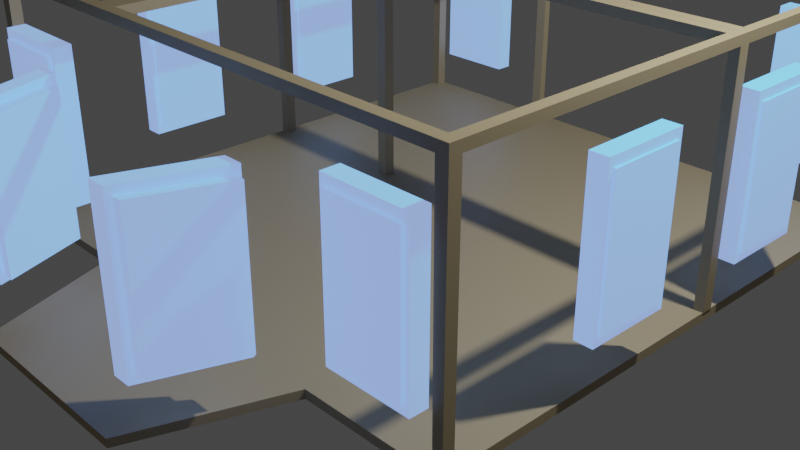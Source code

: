 # Source: HGBRC_homeSkeleton.blend  (saved by Blender 2.82.7; exported with 4.5.12 LTS)
import bpy
from mathutils import Matrix  # noqa: F401  (used for matrix-valued properties, if any)

bpy.ops.wm.read_factory_settings(use_empty=True)
scene = bpy.context.scene
scene.name = 'Scene'

# ---- collections
col_collection = bpy.data.collections.new('Collection'); scene.collection.children.link(col_collection)
col_roofopen = bpy.data.collections.new('RoofOpen'); col_collection.children.link(col_roofopen)
col_step3 = bpy.data.collections.new('Step3'); scene.collection.children.link(col_step3)

# ---- materials (node trees are filled in below, after node groups)
mat_window = bpy.data.materials.new('window')
mat_window.alpha_threshold = 0.0
mat_window.use_transparent_shadow = False
mat_window.diffuse_color = (0.2686, 0.5238, 0.8, 1.0)
mat_window.roughness = 0.0
mat_window.specular_intensity = 1.0
mat_window.line_color = (0.0, 0.0, 0.0, 1.0)
mat_walls = bpy.data.materials.new('Walls')
mat_walls.use_transparent_shadow = False

# ---- material node trees
mat_window.use_nodes = True; mat_window.node_tree.nodes.clear()
_N = mat_window.node_tree.nodes; _L = mat_window.node_tree.links
n0 = _N.new('ShaderNodeOutputMaterial'); n0.name = 'Material Output'; n0.location = (300, 300)
n1 = _N.new('ShaderNodeBsdfPrincipled'); n1.name = 'Principled BSDF'; n1.location = (10, 300)
n1.distribution = 'GGX'
n1.subsurface_method = 'BURLEY'
n1.inputs[0].default_value = (0.0, 0.4903, 0.7874, 1.0)
n1.inputs[2].default_value = 0.0
n1.inputs[3].default_value = 1.45
n1.inputs[13].default_value = 0.0
n1.inputs[27].default_value = (0.2908, 0.4101, 1.0, 1.0)
n1.inputs[28].default_value = 1.0
_L.new(n1.outputs[0], n0.inputs[0])
n0.is_active_output = True
mat_walls.use_nodes = True; mat_walls.node_tree.nodes.clear()
_N = mat_walls.node_tree.nodes; _L = mat_walls.node_tree.links
n0 = _N.new('ShaderNodeOutputMaterial'); n0.name = 'Material Output'; n0.location = (300, 300)
n1 = _N.new('ShaderNodeBsdfPrincipled'); n1.name = 'Principled BSDF'; n1.location = (10, 300)
n1.distribution = 'GGX'
n1.subsurface_method = 'BURLEY'
n1.inputs[0].default_value = (0.3672, 0.2992, 0.1777, 1.0)
n1.inputs[3].default_value = 1.45
n1.inputs[27].default_value = (0.0, 0.0, 0.0, 1.0)
n1.inputs[28].default_value = 1.0
_L.new(n1.outputs[0], n0.inputs[0])
n0.is_active_output = True

# ---- world
world_world = bpy.data.worlds.new('World'); scene.world = world_world
world_world.use_nodes = True; world_world.node_tree.nodes.clear()
_N = world_world.node_tree.nodes; _L = world_world.node_tree.links
n0 = _N.new('ShaderNodeOutputWorld'); n0.name = 'World Output'; n0.location = (300, 300)
n1 = _N.new('ShaderNodeBackground'); n1.name = 'Background'; n1.location = (10, 300)
n1.inputs[0].default_value = (0.05088, 0.05088, 0.05088, 1.0)
_L.new(n1.outputs[0], n0.inputs[0])
n0.is_active_output = True
world_world.color = (0.05088, 0.05088, 0.05088)
world_world.use_sun_shadow = False
world_world.sun_shadow_jitter_overblur = 0.0

# ---- cameras
cam_camera = bpy.data.cameras.new('Camera')
cam_camera.clip_end = 100.0
cam_camera.ortho_scale = 7.314

# ---- lights
light_light = bpy.data.lights.new('Light', 'POINT')
light_light.transmission_factor = 0.0
light_light.energy = 1000.0
light_light.shadow_soft_size = 0.1
light_light.shadow_maximum_resolution = 0.006
light_light.use_absolute_resolution = True

# ---- meshes
me_cube_040 = bpy.data.meshes.new('Cube.040')
me_cube_040.from_pydata([(49.92, 8.521, -6.386), (49.92, 8.521, -1.248), (37.14, 10.74, -6.386), (37.14, 10.74, -1.248), (57.59, 8.521, -6.386), (57.59, 8.521, -1.248), (44.81, 10.74, -6.386), (44.81, 10.74, -1.248), (-49.97, 8.521, -6.386), (-49.97, 8.521, -1.248), (-37.23, 10.74, -6.386), (-37.23, 10.74, -1.248), (-57.64, 8.521, -6.386), (-57.64, 8.521, -1.248), (-44.9, 10.74, -6.386), (-44.9, 10.74, -1.248), (75.11, 7.756, -6.386), (75.11, 7.756, -1.248), (111.2, 7.756, -6.386), (111.2, 7.756, -1.248), (75.11, 7.284, -6.386), (75.11, 7.284, -1.248), (111.2, 7.284, -6.386), (111.2, 7.284, -1.248), (-112.7, 7.756, -6.386), (-112.7, 7.756, -1.248), (-76.59, 7.756, -6.386), (-76.59, 7.756, -1.248), (-112.7, 7.284, -6.386), (-112.7, 7.284, -1.248), (-76.59, 7.284, -6.386), (-76.59, 7.284, -1.248), (75.11, -7.31, -6.386), (75.11, -7.31, -1.248), (111.2, -7.31, -6.386), (111.2, -7.31, -1.248), (75.11, -7.781, -6.386), (75.11, -7.781, -1.248), (111.2, -7.781, -6.386), (111.2, -7.781, -1.248), (-112.7, -7.31, -6.386), (-112.7, -7.31, -1.248), (-76.59, -7.31, -6.386), (-76.59, -7.31, -1.248), (-112.7, -7.781, -6.386), (-112.7, -7.781, -1.248), (-76.59, -7.781, -6.386), (-76.59, -7.781, -1.248), (118.8, 1.507, -6.386), (118.8, 1.507, -1.248), (118.8, 3.726, -6.386), (118.8, 3.726, -1.248), (126.5, 1.507, -6.386), (126.5, 1.507, -1.248), (126.5, 3.726, -6.386), (126.5, 3.726, -1.248), (118.8, -3.416, -6.386), (118.8, -3.416, -1.248), (118.8, -1.198, -6.386), (118.8, -1.198, -1.248), (126.5, -3.416, -6.386), (126.5, -3.416, -1.248), (126.5, -1.198, -6.386), (126.5, -1.198, -1.248), (-125.8, 1.507, -6.386), (-125.8, 1.507, -1.248), (-125.8, 3.726, -6.386), (-125.8, 3.726, -1.248), (-118.1, 1.507, -6.386), (-118.1, 1.507, -1.248), (-118.1, 3.726, -6.386), (-118.1, 3.726, -1.248), (-125.8, -3.416, -6.386), (-125.8, -3.416, -1.248), (-125.8, -1.198, -6.386), (-125.8, -1.198, -1.248), (-118.1, -3.416, -6.386), (-118.1, -3.416, -1.248), (-118.1, -1.198, -6.386), (-118.1, -1.198, -1.248)], [], [(0, 1, 3, 2), (2, 3, 7, 6), (6, 7, 5, 4), (4, 5, 1, 0), (2, 6, 4, 0), (7, 3, 1, 5), (8, 10, 11, 9), (10, 14, 15, 11), (14, 12, 13, 15), (12, 8, 9, 13), (10, 8, 12, 14), (15, 13, 9, 11), (16, 17, 19, 18), (18, 19, 23, 22), (22, 23, 21, 20), (20, 21, 17, 16), (18, 22, 20, 16), (23, 19, 17, 21), (24, 25, 27, 26), (26, 27, 31, 30), (30, 31, 29, 28), (28, 29, 25, 24), (26, 30, 28, 24), (31, 27, 25, 29), (32, 33, 35, 34), (34, 35, 39, 38), (38, 39, 37, 36), (36, 37, 33, 32), (34, 38, 36, 32), (39, 35, 33, 37), (40, 41, 43, 42), (42, 43, 47, 46), (46, 47, 45, 44), (44, 45, 41, 40), (42, 46, 44, 40), (47, 43, 41, 45), (48, 49, 51, 50), (50, 51, 55, 54), (54, 55, 53, 52), (52, 53, 49, 48), (50, 54, 52, 48), (55, 51, 49, 53), (56, 57, 59, 58), (58, 59, 63, 62), (62, 63, 61, 60), (60, 61, 57, 56), (58, 62, 60, 56), (63, 59, 57, 61), (64, 65, 67, 66), (66, 67, 71, 70), (70, 71, 69, 68), (68, 69, 65, 64), (66, 70, 68, 64), (71, 67, 65, 69), (72, 73, 75, 74), (74, 75, 79, 78), (78, 79, 77, 76), (76, 77, 73, 72), (74, 78, 76, 72), (79, 75, 73, 77)])
_uv = me_cube_040.uv_layers.new(name='UVMap')
_uv.uv.foreach_set('vector', [0.375, 0.0, 0.625, 0.0, 0.625, 0.25, 0.375, 0.25, 0.375, 0.25, 0.625, 0.25, 0.625, 0.5, 0.375, 0.5, 0.375, 0.5, 0.625, 0.5, 0.625, 0.75, 0.375, 0.75, 0.375, 0.75, 0.625, 0.75, 0.625, 1.0, 0.375, 1.0, 0.125, 0.5, 0.375, 0.5, 0.375, 0.75, 0.125, 0.75, 0.625, 0.5, 0.875, 0.5, 0.875, 0.75, 0.625, 0.75, 0.375, 0.0, 0.375, 0.25, 0.625, 0.25, 0.625, 0.0, 0.375, 0.25, 0.375, 0.5, 0.625, 0.5, 0.625, 0.25, 0.375, 0.5, 0.375, 0.75, 0.625, 0.75, 0.625, 0.5, 0.375, 0.75, 0.375, 1.0, 0.625, 1.0, 0.625, 0.75, 0.125, 0.5, 0.125, 0.75, 0.375, 0.75, 0.375, 0.5, 0.625, 0.5, 0.625, 0.75, 0.875, 0.75, 0.875, 0.5, 0.375, 0.0, 0.625, 0.0, 0.625, 0.25, 0.375, 0.25, 0.375, 0.25, 0.625, 0.25, 0.625, 0.5, 0.375, 0.5, 0.375, 0.5, 0.625, 0.5, 0.625, 0.75, 0.375, 0.75, 0.375, 0.75, 0.625, 0.75, 0.625, 1.0, 0.375, 1.0, 0.125, 0.5, 0.375, 0.5, 0.375, 0.75, 0.125, 0.75, 0.625, 0.5, 0.875, 0.5, 0.875, 0.75, 0.625, 0.75, 0.375, 0.0, 0.625, 0.0, 0.625, 0.25, 0.375, 0.25, 0.375, 0.25, 0.625, 0.25, 0.625, 0.5, 0.375, 0.5, 0.375, 0.5, 0.625, 0.5, 0.625, 0.75, 0.375, 0.75, 0.375, 0.75, 0.625, 0.75, 0.625, 1.0, 0.375, 1.0, 0.125, 0.5, 0.375, 0.5, 0.375, 0.75, 0.125, 0.75, 0.625, 0.5, 0.875, 0.5, 0.875, 0.75, 0.625, 0.75, 0.375, 0.0, 0.625, 0.0, 0.625, 0.25, 0.375, 0.25, 0.375, 0.25, 0.625, 0.25, 0.625, 0.5, 0.375, 0.5, 0.375, 0.5, 0.625, 0.5, 0.625, 0.75, 0.375, 0.75, 0.375, 0.75, 0.625, 0.75, 0.625, 1.0, 0.375, 1.0, 0.125, 0.5, 0.375, 0.5, 0.375, 0.75, 0.125, 0.75, 0.625, 0.5, 0.875, 0.5, 0.875, 0.75, 0.625, 0.75, 0.375, 0.0, 0.625, 0.0, 0.625, 0.25, 0.375, 0.25, 0.375, 0.25, 0.625, 0.25, 0.625, 0.5, 0.375, 0.5, 0.375, 0.5, 0.625, 0.5, 0.625, 0.75, 0.375, 0.75, 0.375, 0.75, 0.625, 0.75, 0.625, 1.0, 0.375, 1.0, 0.125, 0.5, 0.375, 0.5, 0.375, 0.75, 0.125, 0.75, 0.625, 0.5, 0.875, 0.5, 0.875, 0.75, 0.625, 0.75, 0.375, 0.0, 0.625, 0.0, 0.625, 0.25, 0.375, 0.25, 0.375, 0.25, 0.625, 0.25, 0.625, 0.5, 0.375, 0.5, 0.375, 0.5, 0.625, 0.5, 0.625, 0.75, 0.375, 0.75, 0.375, 0.75, 0.625, 0.75, 0.625, 1.0, 0.375, 1.0, 0.125, 0.5, 0.375, 0.5, 0.375, 0.75, 0.125, 0.75, 0.625, 0.5, 0.875, 0.5, 0.875, 0.75, 0.625, 0.75, 0.375, 0.0, 0.625, 0.0, 0.625, 0.25, 0.375, 0.25, 0.375, 0.25, 0.625, 0.25, 0.625, 0.5, 0.375, 0.5, 0.375, 0.5, 0.625, 0.5, 0.625, 0.75, 0.375, 0.75, 0.375, 0.75, 0.625, 0.75, 0.625, 1.0, 0.375, 1.0, 0.125, 0.5, 0.375, 0.5, 0.375, 0.75, 0.125, 0.75, 0.625, 0.5, 0.875, 0.5, 0.875, 0.75, 0.625, 0.75, 0.375, 0.0, 0.625, 0.0, 0.625, 0.25, 0.375, 0.25, 0.375, 0.25, 0.625, 0.25, 0.625, 0.5, 0.375, 0.5, 0.375, 0.5, 0.625, 0.5, 0.625, 0.75, 0.375, 0.75, 0.375, 0.75, 0.625, 0.75, 0.625, 1.0, 0.375, 1.0, 0.125, 0.5, 0.375, 0.5, 0.375, 0.75, 0.125, 0.75, 0.625, 0.5, 0.875, 0.5, 0.875, 0.75, 0.625, 0.75, 0.375, 0.0, 0.625, 0.0, 0.625, 0.25, 0.375, 0.25, 0.375, 0.25, 0.625, 0.25, 0.625, 0.5, 0.375, 0.5, 0.375, 0.5, 0.625, 0.5, 0.625, 0.75, 0.375, 0.75, 0.375, 0.75, 0.625, 0.75, 0.625, 1.0, 0.375, 1.0, 0.125, 0.5, 0.375, 0.5, 0.375, 0.75, 0.125, 0.75, 0.625, 0.5, 0.875, 0.5, 0.875, 0.75, 0.625, 0.75])
me_cube_040.materials.append(mat_window)
me_cube_040.use_remesh_fix_poles = True
me_cube_040.use_remesh_preserve_attributes = False
me_cube_040.use_mirror_vertex_groups = False
me_cube_040.update()
me_cube_041 = bpy.data.meshes.new('Cube.041')
me_cube_041.from_pydata([(44.24, 8.632, -6.129), (44.24, 8.632, -1.505), (32.22, 10.62, -6.129), (32.22, 10.62, -1.505), (59.88, 8.632, -6.129), (59.88, 8.632, -1.505), (47.87, 10.62, -6.129), (47.87, 10.62, -1.505), (-45.61, 8.632, -6.129), (-45.61, 8.632, -1.505), (-34.12, 10.62, -6.129), (-34.12, 10.62, -1.505), (-61.26, 8.632, -6.129), (-61.26, 8.632, -1.505), (-49.76, 10.62, -6.129), (-49.76, 10.62, -1.505)], [], [(0, 1, 3, 2), (2, 3, 7, 6), (6, 7, 5, 4), (4, 5, 1, 0), (2, 6, 4, 0), (7, 3, 1, 5), (8, 10, 11, 9), (10, 14, 15, 11), (14, 12, 13, 15), (12, 8, 9, 13), (10, 8, 12, 14), (15, 13, 9, 11)])
_uv = me_cube_041.uv_layers.new(name='UVMap')
_uv.uv.foreach_set('vector', [0.375, 0.0, 0.625, 0.0, 0.625, 0.25, 0.375, 0.25, 0.375, 0.25, 0.625, 0.25, 0.625, 0.5, 0.375, 0.5, 0.375, 0.5, 0.625, 0.5, 0.625, 0.75, 0.375, 0.75, 0.375, 0.75, 0.625, 0.75, 0.625, 1.0, 0.375, 1.0, 0.125, 0.5, 0.375, 0.5, 0.375, 0.75, 0.125, 0.75, 0.625, 0.5, 0.875, 0.5, 0.875, 0.75, 0.625, 0.75, 0.375, 0.0, 0.375, 0.25, 0.625, 0.25, 0.625, 0.0, 0.375, 0.25, 0.375, 0.5, 0.625, 0.5, 0.625, 0.25, 0.375, 0.5, 0.375, 0.75, 0.625, 0.75, 0.625, 0.5, 0.375, 0.75, 0.375, 1.0, 0.625, 1.0, 0.625, 0.75, 0.125, 0.5, 0.125, 0.75, 0.375, 0.75, 0.375, 0.5, 0.625, 0.5, 0.625, 0.75, 0.875, 0.75, 0.875, 0.5])
me_cube_041.materials.append(mat_window)
me_cube_041.use_remesh_fix_poles = True
me_cube_041.use_remesh_preserve_attributes = False
me_cube_041.use_mirror_vertex_groups = False
me_cube_041.update()
me_cube_044 = bpy.data.meshes.new('Cube.044')
me_cube_044.from_pydata([(2.885, -0.8669, -4.309), (2.885, -0.8669, 0.2132), (2.885, 1.085, -4.309), (2.885, 1.085, 0.2132), (12.9, -0.8669, -4.309), (12.9, -0.8669, 0.2132), (12.9, 1.085, -4.309), (12.9, 1.085, 0.2132), (2.885, -12.41, -4.309), (2.885, -12.41, 0.2132), (2.885, -10.46, -4.309), (2.885, -10.46, 0.2132), (12.9, -12.41, -4.309), (12.9, -12.41, 0.2132), (12.9, -10.46, -4.309), (12.9, -10.46, 0.2132), (250.4, -0.8669, -4.309), (250.4, -0.8669, 0.2132), (250.4, 1.085, -4.309), (250.4, 1.085, 0.2132), (255.9, -0.8669, -4.309), (255.9, -0.8669, 0.2132), (255.9, 1.085, -4.309), (255.9, 1.085, 0.2132), (250.4, -12.41, -4.309), (250.4, -12.41, 0.2132), (250.4, -10.46, -4.309), (250.4, -10.46, 0.2132), (255.9, -12.41, -4.309), (255.9, -12.41, 0.2132), (255.9, -10.46, -4.309), (255.9, -10.46, 0.2132)], [], [(0, 1, 3, 2), (2, 3, 7, 6), (6, 7, 5, 4), (4, 5, 1, 0), (2, 6, 4, 0), (7, 3, 1, 5), (8, 9, 11, 10), (10, 11, 15, 14), (14, 15, 13, 12), (12, 13, 9, 8), (10, 14, 12, 8), (15, 11, 9, 13), (16, 17, 19, 18), (18, 19, 23, 22), (22, 23, 21, 20), (20, 21, 17, 16), (18, 22, 20, 16), (23, 19, 17, 21), (24, 25, 27, 26), (26, 27, 31, 30), (30, 31, 29, 28), (28, 29, 25, 24), (26, 30, 28, 24), (31, 27, 25, 29)])
_uv = me_cube_044.uv_layers.new(name='UVMap')
_uv.uv.foreach_set('vector', [0.375, 0.0, 0.625, 0.0, 0.625, 0.25, 0.375, 0.25, 0.375, 0.25, 0.625, 0.25, 0.625, 0.5, 0.375, 0.5, 0.375, 0.5, 0.625, 0.5, 0.625, 0.75, 0.375, 0.75, 0.375, 0.75, 0.625, 0.75, 0.625, 1.0, 0.375, 1.0, 0.125, 0.5, 0.375, 0.5, 0.375, 0.75, 0.125, 0.75, 0.625, 0.5, 0.875, 0.5, 0.875, 0.75, 0.625, 0.75, 0.375, 0.0, 0.625, 0.0, 0.625, 0.25, 0.375, 0.25, 0.375, 0.25, 0.625, 0.25, 0.625, 0.5, 0.375, 0.5, 0.375, 0.5, 0.625, 0.5, 0.625, 0.75, 0.375, 0.75, 0.375, 0.75, 0.625, 0.75, 0.625, 1.0, 0.375, 1.0, 0.125, 0.5, 0.375, 0.5, 0.375, 0.75, 0.125, 0.75, 0.625, 0.5, 0.875, 0.5, 0.875, 0.75, 0.625, 0.75, 0.375, 0.0, 0.625, 0.0, 0.625, 0.25, 0.375, 0.25, 0.375, 0.25, 0.625, 0.25, 0.625, 0.5, 0.375, 0.5, 0.375, 0.5, 0.625, 0.5, 0.625, 0.75, 0.375, 0.75, 0.375, 0.75, 0.625, 0.75, 0.625, 1.0, 0.375, 1.0, 0.125, 0.5, 0.375, 0.5, 0.375, 0.75, 0.125, 0.75, 0.625, 0.5, 0.875, 0.5, 0.875, 0.75, 0.625, 0.75, 0.375, 0.0, 0.625, 0.0, 0.625, 0.25, 0.375, 0.25, 0.375, 0.25, 0.625, 0.25, 0.625, 0.5, 0.375, 0.5, 0.375, 0.5, 0.625, 0.5, 0.625, 0.75, 0.375, 0.75, 0.375, 0.75, 0.625, 0.75, 0.625, 1.0, 0.375, 1.0, 0.125, 0.5, 0.375, 0.5, 0.375, 0.75, 0.125, 0.75, 0.625, 0.5, 0.875, 0.5, 0.875, 0.75, 0.625, 0.75])
me_cube_044.materials.append(mat_window)
me_cube_044.use_remesh_fix_poles = True
me_cube_044.use_remesh_preserve_attributes = False
me_cube_044.use_mirror_vertex_groups = False
me_cube_044.update()
me_cube_046 = bpy.data.meshes.new('Cube.046')
me_cube_046.from_pydata([(248.7, -1.665, -4.309), (248.7, -1.665, 0.2132), (248.7, 0.2877, -4.309), (248.7, 0.2877, 0.2132), (257.4, -1.665, -4.309), (257.4, -1.665, 0.2132), (257.4, 0.2877, -4.309), (257.4, 0.2877, 0.2132), (248.7, -6.588, -4.309), (248.7, -6.588, 0.2132), (248.7, -4.636, -4.309), (248.7, -4.636, 0.2132), (257.4, -6.588, -4.309), (257.4, -6.588, 0.2132), (257.4, -4.636, -4.309), (257.4, -4.636, 0.2132), (3.716, -1.665, -4.309), (3.716, -1.665, 0.2132), (3.716, 0.2878, -4.309), (3.716, 0.2878, 0.2132), (12.12, -1.665, -4.309), (12.12, -1.665, 0.2132), (12.12, 0.2878, -4.309), (12.12, 0.2878, 0.2132), (3.717, -6.588, -4.309), (3.717, -6.588, 0.2132), (3.717, -4.636, -4.309), (3.717, -4.636, 0.2132), (12.12, -6.588, -4.309), (12.12, -6.588, 0.2132), (12.12, -4.636, -4.309), (12.12, -4.636, 0.2132)], [], [(0, 1, 3, 2), (2, 3, 7, 6), (6, 7, 5, 4), (4, 5, 1, 0), (2, 6, 4, 0), (7, 3, 1, 5), (8, 9, 11, 10), (10, 11, 15, 14), (14, 15, 13, 12), (12, 13, 9, 8), (10, 14, 12, 8), (15, 11, 9, 13), (16, 17, 19, 18), (18, 19, 23, 22), (22, 23, 21, 20), (20, 21, 17, 16), (18, 22, 20, 16), (23, 19, 17, 21), (24, 25, 27, 26), (26, 27, 31, 30), (30, 31, 29, 28), (28, 29, 25, 24), (26, 30, 28, 24), (31, 27, 25, 29)])
_uv = me_cube_046.uv_layers.new(name='UVMap')
_uv.uv.foreach_set('vector', [0.375, 0.0, 0.625, 0.0, 0.625, 0.25, 0.375, 0.25, 0.375, 0.25, 0.625, 0.25, 0.625, 0.5, 0.375, 0.5, 0.375, 0.5, 0.625, 0.5, 0.625, 0.75, 0.375, 0.75, 0.375, 0.75, 0.625, 0.75, 0.625, 1.0, 0.375, 1.0, 0.125, 0.5, 0.375, 0.5, 0.375, 0.75, 0.125, 0.75, 0.625, 0.5, 0.875, 0.5, 0.875, 0.75, 0.625, 0.75, 0.375, 0.0, 0.625, 0.0, 0.625, 0.25, 0.375, 0.25, 0.375, 0.25, 0.625, 0.25, 0.625, 0.5, 0.375, 0.5, 0.375, 0.5, 0.625, 0.5, 0.625, 0.75, 0.375, 0.75, 0.375, 0.75, 0.625, 0.75, 0.625, 1.0, 0.375, 1.0, 0.125, 0.5, 0.375, 0.5, 0.375, 0.75, 0.125, 0.75, 0.625, 0.5, 0.875, 0.5, 0.875, 0.75, 0.625, 0.75, 0.375, 0.0, 0.625, 0.0, 0.625, 0.25, 0.375, 0.25, 0.375, 0.25, 0.625, 0.25, 0.625, 0.5, 0.375, 0.5, 0.375, 0.5, 0.625, 0.5, 0.625, 0.75, 0.375, 0.75, 0.375, 0.75, 0.625, 0.75, 0.625, 1.0, 0.375, 1.0, 0.125, 0.5, 0.375, 0.5, 0.375, 0.75, 0.125, 0.75, 0.625, 0.5, 0.875, 0.5, 0.875, 0.75, 0.625, 0.75, 0.375, 0.0, 0.625, 0.0, 0.625, 0.25, 0.375, 0.25, 0.375, 0.25, 0.625, 0.25, 0.625, 0.5, 0.375, 0.5, 0.375, 0.5, 0.625, 0.5, 0.625, 0.75, 0.375, 0.75, 0.375, 0.75, 0.625, 0.75, 0.625, 1.0, 0.375, 1.0, 0.125, 0.5, 0.375, 0.5, 0.375, 0.75, 0.125, 0.75, 0.625, 0.5, 0.875, 0.5, 0.875, 0.75, 0.625, 0.75])
me_cube_046.materials.append(mat_window)
me_cube_046.use_remesh_fix_poles = True
me_cube_046.use_remesh_preserve_attributes = False
me_cube_046.use_mirror_vertex_groups = False
me_cube_046.update()
me_cube_075 = bpy.data.meshes.new('Cube.075')
me_cube_075.from_pydata([(-1.966, -0.9803, -0.1189), (-1.966, 0.9795, -0.1189), (1.966, -0.9803, -0.1189), (1.966, 0.9795, -0.1189), (-1.953, -0.9803, 4.926), (-1.966, 0.9795, 4.926), (1.966, 0.9795, 4.926), (3.956, -0.9803, 4.926), (-3.971, -0.9803, 5.129), (3.956, -0.9803, 5.129), (87.19, 0.4091, -0.12), (87.19, 0.3698, -0.12), (87.18, 0.4091, 4.926), (87.18, 0.3699, 4.926), (-1.966, 0.9463, -0.1189), (-1.986, 0.4091, -0.1194), (-1.986, 0.3693, -0.1194), (-1.966, -0.947, -0.1189), (1.966, -0.947, -0.1189), (1.963, 0.3693, -0.1194), (1.963, 0.4091, -0.1194), (1.966, 0.9463, -0.1189), (1.966, 0.9463, 4.926), (3.956, -0.947, 4.926), (-1.953, -0.947, 4.926), (-1.966, 0.9463, 4.926), (-3.971, -0.947, 5.129), (3.956, -0.947, 5.129), (84.39, 0.4091, -0.12), (-1.986, 0.3693, 4.927), (-1.986, 0.4091, 4.927), (1.963, 0.4091, 4.927), (1.963, 0.3693, 4.927), (84.39, 0.3698, -0.12), (84.4, 0.4091, 4.926), (-108.8, -0.9803, -0.1189), (-108.8, 0.9795, -0.1189), (-104.9, -0.9803, -0.1189), (-104.9, 0.9799, -0.1189), (-108.8, -0.9804, 4.926), (-108.8, 0.9797, 4.926), (-104.9, 0.98, 4.926), (-104.9, -0.9805, 4.926), (-108.8, -0.9802, 5.129), (-108.8, 0.9797, 5.129), (-104.9, -0.9803, 5.129), (-104.9, 0.9799, 5.129), (-108.8, 0.9463, -0.1189), (-108.8, -0.947, -0.1189), (-104.9, -0.947, -0.1189), (-104.9, 0.9463, -0.1189), (-104.9, 0.9406, 4.926), (-104.9, -0.9408, 4.926), (-108.8, -0.9406, 4.926), (-108.8, 0.9402, 4.926), (-108.8, -0.9406, 5.13), (-108.8, 0.9407, 5.13), (-104.9, 0.9405, 5.129), (-104.9, -0.9406, 5.13), (83.28, -0.9803, -0.1189), (83.28, 0.9795, -0.1189), (87.22, -0.9803, -0.1189), (87.22, 0.9795, -0.1189), (83.26, -0.9805, 4.926), (83.26, 0.98, 4.926), (87.19, 0.9797, 4.926), (87.19, -0.9804, 4.926), (83.27, -0.9803, 5.129), (87.2, -0.9802, 5.129), (87.2, 0.9797, 5.129), (83.28, 0.9463, -0.1189), (83.28, -0.947, -0.1189), (87.22, -0.947, -0.1189), (87.22, 0.9463, -0.1189), (87.19, 0.9402, 4.926), (87.2, -0.947, 4.926), (83.27, -0.947, 4.926), (83.25, 0.9404, 4.926), (83.27, -0.947, 5.129), (83.26, 0.9407, 5.13), (87.2, 0.9407, 5.13), (87.2, -0.947, 5.129), (-3.971, 0.9795, 4.926), (0.003266, 0.9796, 4.926), (-0.007624, -0.9803, 4.926), (-3.971, 0.9795, 5.129), (-0.007624, -0.9803, 5.129), (-0.007624, 0.9795, 5.129), (-108.8, 0.4272, 4.926), (87.18, 0.3874, 4.926), (-108.8, 0.3874, 4.926), (-108.8, 0.4272, 5.13), (87.18, 0.4272, 5.13), (87.18, 0.3874, 5.13), (-108.8, 0.3874, 5.13), (-0.04029, 0.9397, 4.926), (-0.04302, 0.4271, 4.926), (-0.01899, 0.3873, 4.926), (-0.04029, -0.947, 4.926), (-3.991, 0.3874, 4.926), (-3.991, 0.4271, 4.926), (-3.971, 0.9397, 4.926), (-3.991, 0.3874, 5.129), (-3.991, 0.4271, 5.129), (-3.971, 0.9397, 5.129), (-0.04029, 0.9397, 5.129), (-0.04302, 0.4271, 5.129), (-0.01899, 0.3873, 5.129), (-0.04029, -0.947, 5.129), (83.23, 0.3873, 4.926), (-104.9, 0.3873, 4.926), (-104.9, 0.4272, 4.926), (83.23, 0.3873, 5.129), (-104.9, 0.3873, 5.129), (-104.9, 0.4272, 5.13), (83.25, 0.4272, 5.13), (3.956, 0.9795, 4.926), (3.956, 0.9795, 5.129), (-108.8, 0.3477, 4.926), (87.18, 0.3477, 5.13), (-108.8, 0.3477, 5.13), (3.956, 0.9397, 4.926), (3.953, 0.3873, 4.926), (3.953, 0.3475, 4.926), (0.02504, -0.947, 4.926), (0.005038, 0.3475, 4.926), (0.02504, 0.9397, 4.926), (0.02504, -0.947, 5.129), (0.005038, 0.3475, 5.129), (0.02504, 0.9397, 5.129), (3.956, 0.9397, 5.129), (3.953, 0.3873, 5.129), (3.953, 0.3475, 5.129), (-104.9, 0.3475, 4.926), (83.23, 0.3475, 5.129), (-104.9, 0.3475, 5.129), (3.956, 0.9799, 4.926), (83.26, 0.98, 5.13), (83.23, 0.3475, 4.926), (84.39, 0.3698, 4.927), (87.18, 0.4272, 4.927), (83.25, 0.4272, 4.927), (87.18, 0.3477, 4.926), (3.956, 0.4271, 4.926), (3.956, 0.4271, 5.129), (-3.971, -0.9803, 4.926), (-3.971, -0.947, 4.926), (1.966, -0.9803, 4.927), (1.966, -0.947, 4.927), (-3.997, 0.3475, 4.926), (-3.997, 0.3475, 5.129)], [(7, 4), (24, 23), (107, 97), (108, 98), (129, 126), (89, 13), (74, 89), (129, 87)], [(17, 18, 2, 0), (1, 5, 6, 3), (14, 25, 5, 1), (10, 12, 13, 11), (28, 34, 12, 10), (0, 4, 24, 17), (3, 6, 22, 21), (1, 3, 21, 14), (15, 20, 19, 16), (22, 25, 14, 21), (10, 11, 33, 28), (115, 106, 107, 112), (48, 49, 37, 35), (37, 42, 39, 35), (49, 52, 42, 37), (36, 40, 41, 38), (47, 54, 40, 36), (42, 45, 43, 39), (40, 44, 46, 41), (54, 56, 44, 40), (57, 46, 44, 56), (45, 58, 55, 43), (39, 43, 55, 53), (35, 39, 53, 48), (38, 41, 51, 50), (36, 38, 50, 47), (53, 52, 49, 48), (51, 54, 47, 50), (71, 72, 61, 59), (61, 66, 63, 59), (72, 75, 66, 61), (60, 64, 65, 62), (70, 77, 64, 60), (66, 68, 67, 63), (68, 81, 78, 67), (59, 63, 76, 71), (62, 65, 74, 73), (60, 62, 73, 70), (76, 75, 72, 71), (74, 77, 70, 73), (82, 85, 87, 83), (105, 87, 85, 104), (90, 94, 91, 88), (106, 105, 104, 103), (102, 107, 106, 103), (100, 103, 104, 101), (82, 83, 95, 101), (95, 105, 106, 96), (90, 88, 111, 110), (95, 96, 100, 101), (94, 113, 114, 91), (113, 102, 103, 114), (15, 30, 31, 20), (111, 114, 103, 100), (132, 131, 107, 128), (115, 92, 140, 141), (99, 102, 113, 110), (99, 110, 111, 100), (19, 32, 29, 16), (7, 9, 86, 84), (83, 87, 117, 116), (121, 126, 83, 136), (118, 120, 94, 90), (9, 27, 127, 86), (27, 132, 128, 127), (124, 127, 128, 125), (123, 125, 97, 122), (123, 132, 27, 23), (106, 115, 141, 96), (123, 23, 124, 125), (115, 112, 93, 92), (20, 31, 32, 19), (132, 134, 112, 131), (122, 131, 112, 109), (96, 97, 99, 100), (96, 141, 109, 97), (16, 29, 30, 15), (58, 45, 8, 26), (74, 65, 69, 80), (8, 86, 108, 26), (137, 79, 80, 69), (69, 65, 64, 137), (130, 79, 137, 117), (79, 77, 141, 115), (74, 140, 141, 77), (58, 135, 120, 55), (51, 57, 114, 111), (53, 55, 120, 118), (111, 88, 54, 51), (56, 54, 88, 91), (133, 135, 58, 52), (133, 52, 53, 118), (57, 56, 91, 114), (40, 41, 51, 54), (9, 67, 78, 27), (27, 78, 76, 23), (7, 23, 76, 63), (63, 67, 9, 7), (13, 139, 33, 11), (34, 28, 33, 139), (134, 132, 123, 138), (122, 109, 138, 123), (140, 89, 109, 141), (119, 93, 112, 134), (79, 115, 92, 80), (74, 80, 92, 140), (109, 89, 142, 138), (142, 119, 81, 75), (76, 138, 142, 75), (76, 78, 134, 138), (78, 81, 119, 134), (93, 119, 142, 89), (92, 93, 89, 140), (64, 77, 121, 136), (77, 79, 130, 121), (116, 117, 137, 64), (105, 130, 117, 87), (121, 130, 144, 143), (143, 96, 95, 121), (106, 144, 130, 129), (41, 82, 101, 51), (46, 57, 104, 85), (51, 101, 104, 57), (41, 46, 85, 82), (84, 145, 146, 98), (86, 8, 145, 84), (8, 45, 42, 145), (145, 42, 52, 146), (146, 52, 58, 26), (99, 146, 26, 102), (99, 97, 98, 146), (102, 26, 108, 107), (2, 18, 148, 147), (0, 2, 147, 4), (24, 148, 18, 17), (7, 84, 124, 23), (135, 133, 149, 150), (150, 102, 113, 135), (135, 113, 94, 120), (99, 149, 133, 110), (110, 133, 118, 90), (66, 75, 81, 68)])
_uv = me_cube_075.uv_layers.new(name='UVMap')
_uv.uv.foreach_set('vector', [0.125, 0.7, 0.375, 0.7, 0.375, 0.75, 0.125, 0.75, 0.375, 0.25, 0.3812, 0.25, 0.3812, 0.5, 0.375, 0.5, 0.375, 0.2, 0.3812, 0.2, 0.3812, 0.25, 0.375, 0.25, 0.375, 0.25, 0.3813, 0.25, 0.3813, 0.5, 0.375, 0.5, 0.375, 0.2, 0.3813, 0.2, 0.3813, 0.25, 0.375, 0.25, 0.375, 0.0, 0.3812, 0.0, 0.3813, 0.05, 0.375, 0.05, 0.375, 0.5, 0.3812, 0.5, 0.3813, 0.55, 0.375, 0.55, 0.125, 0.5, 0.375, 0.5, 0.375, 0.55, 0.125, 0.55, 0.125, 0.6, 0.375, 0.6, 0.375, 0.65, 0.125, 0.65, 0.0, 0.0, 0.0, 0.0, 0.0, 0.0, 0.0, 0.0, 0.125, 0.5, 0.375, 0.5, 0.375, 0.55, 0.125, 0.55, 0.0, 0.0, 0.3825, 0.6, 0.0, 0.0, 0.0, 0.0, 0.125, 0.7, 0.375, 0.7, 0.375, 0.75, 0.125, 0.75, 0.375, 0.75, 0.3812, 0.75, 0.3812, 1.0, 0.375, 1.0, 0.375, 0.7, 0.3812, 0.7, 0.3812, 0.75, 0.375, 0.75, 0.375, 0.25, 0.3812, 0.25, 0.3812, 0.5, 0.375, 0.5, 0.375, 0.2, 0.3812, 0.2, 0.3812, 0.25, 0.375, 0.25, 0.3812, 0.75, 0.3825, 0.75, 0.3825, 1.0, 0.3812, 1.0, 0.3812, 0.25, 0.3825, 0.25, 0.3825, 0.5, 0.3812, 0.5, 0.3812, 0.2, 0.3825, 0.2, 0.3825, 0.25, 0.3812, 0.25, 0.3825, 0.55, 0.3825, 0.5, 0.3825, 0.25, 0.3825, 0.2, 0.3825, 0.75, 0.3825, 0.7, 0.3825, 0.05, 0.3825, 0.0, 0.3812, 0.0, 0.3825, 0.0, 0.3825, 0.05, 0.3813, 0.05, 0.375, 0.0, 0.3812, 0.0, 0.3813, 0.05, 0.375, 0.05, 0.375, 0.5, 0.3812, 0.5, 0.3813, 0.55, 0.375, 0.55, 0.125, 0.5, 0.375, 0.5, 0.375, 0.55, 0.125, 0.55, 0.0, 0.0, 0.0, 0.0, 0.0, 0.0, 0.0, 0.0, 0.0, 0.0, 0.0, 0.0, 0.0, 0.0, 0.0, 0.0, 0.125, 0.7, 0.375, 0.7, 0.375, 0.75, 0.125, 0.75, 0.375, 0.75, 0.3812, 0.75, 0.3812, 1.0, 0.375, 1.0, 0.375, 0.7, 0.3812, 0.7, 0.3812, 0.75, 0.375, 0.75, 0.375, 0.25, 0.3812, 0.25, 0.3812, 0.5, 0.375, 0.5, 0.375, 0.2, 0.3812, 0.2, 0.3812, 0.25, 0.375, 0.25, 0.3812, 0.75, 0.3825, 0.75, 0.3825, 1.0, 0.3812, 1.0, 0.3825, 0.75, 0.3825, 0.7, 0.3825, 0.05, 0.3825, 0.0, 0.375, 0.0, 0.3812, 0.0, 0.3813, 0.05, 0.375, 0.05, 0.375, 0.5, 0.3812, 0.5, 0.3813, 0.55, 0.375, 0.55, 0.125, 0.5, 0.375, 0.5, 0.375, 0.55, 0.125, 0.55, 0.0, 0.0, 0.0, 0.0, 0.0, 0.0, 0.0, 0.0, 0.0, 0.0, 0.0, 0.0, 0.0, 0.0, 0.0, 0.0, 0.3812, 0.25, 0.3825, 0.25, 0.3825, 0.5, 0.3812, 0.5, 0.3825, 0.55, 0.3825, 0.5, 0.3825, 0.25, 0.3825, 0.2, 0.3813, 0.75, 0.3814, 0.75, 0.3814, 1.0, 0.3813, 1.0, 0.3825, 0.6, 0.3825, 0.55, 0.3825, 0.2, 0.3825, 0.15, 0.3814, 0.65, 0.0, 0.0, 0.3825, 0.6, 0.3825, 0.15, 0.3812, 0.15, 0.3825, 0.15, 0.3825, 0.2, 0.3812, 0.2, 0.3812, 0.25, 0.3812, 0.5, 0.3813, 0.55, 0.3812, 0.2, 0.3813, 0.55, 0.3825, 0.55, 0.3825, 0.6, 0.3813, 0.6, 0.3813, 0.75, 0.3813, 0.0, 0.3813, 0.05, 0.3813, 0.7, 0.3813, 0.55, 0.3813, 0.6, 0.3812, 0.15, 0.3812, 0.2, 0.3814, 0.75, 0.3814, 0.7, 0.3814, 0.05, 0.3814, 0.0, 0.3814, 0.7, 0.3814, 0.65, 0.3814, 0.1, 0.3814, 0.05, 0.125, 0.6, 0.125, 0.6, 0.375, 0.6, 0.375, 0.6, 0.3813, 0.05, 0.3814, 0.05, 0.3814, 0.1, 0.3813, 0.1, 0.3825, 0.65, 0.3814, 0.15, 0.0, 0.0, 0.3825, 0.1, 0.3814, 0.2, 0.3814, 0.25, 0.3814, 0.25, 0.3814, 0.2, 0.3813, 0.65, 0.3814, 0.65, 0.3814, 0.7, 0.3813, 0.7, 0.3813, 0.65, 0.0, 0.0, 0.3813, 0.05, 0.3813, 0.1, 0.375, 0.65, 0.375, 0.65, 0.125, 0.65, 0.125, 0.65, 0.3812, 0.75, 0.3825, 0.75, 0.3825, 1.0, 0.3812, 1.0, 0.3812, 0.25, 0.3825, 0.25, 0.3825, 0.5, 0.3812, 0.5, 0.0, 0.0, 0.0, 0.0, 0.0, 0.0, 0.0, 0.0, 0.3813, 0.75, 0.3814, 0.75, 0.3814, 1.0, 0.3813, 1.0, 0.3825, 0.75, 0.3825, 0.7, 0.3825, 0.05, 0.3825, 0.0, 0.3825, 0.7, 0.3825, 0.65, 0.3825, 0.1, 0.3825, 0.05, 0.3813, 0.05, 0.3825, 0.05, 0.3825, 0.1, 0.3813, 0.1, 0.3812, 0.65, 0.3813, 0.1, 0.0, 0.0, 0.0, 0.0, 0.3812, 0.65, 0.3825, 0.65, 0.3825, 0.7, 0.3812, 0.7, 0.0, 0.0, 0.0, 0.0, 0.0, 0.0, 0.0, 0.0, 0.3812, 0.65, 0.0, 0.0, 0.3813, 0.05, 0.3813, 0.1, 0.0, 0.0, 0.0, 0.0, 0.0, 0.0, 0.0, 0.0, 0.375, 0.6, 0.375, 0.6, 0.375, 0.65, 0.375, 0.65, 0.3814, 0.6, 0.3814, 0.55, 0.3814, 0.2, 0.3814, 0.15, 0.3813, 0.15, 0.3814, 0.15, 0.3814, 0.2, 0.3813, 0.2, 0.3813, 0.6, 0.0, 0.0, 0.3813, 0.65, 0.3812, 0.15, 0.0, 0.0, 0.0, 0.0, 0.0, 0.0, 0.0, 0.0, 0.125, 0.65, 0.125, 0.65, 0.125, 0.6, 0.125, 0.6, 0.0, 0.0, 0.0, 0.0, 0.0, 0.0, 0.0, 0.0, 0.3813, 0.55, 0.3812, 0.5, 0.3814, 0.25, 0.3825, 0.55, 0.3825, 0.0, 0.3825, 1.0, 0.0, 0.0, 0.3825, 0.05, 0.0, 0.0, 0.0, 0.0, 0.0, 0.0, 0.3814, 0.25, 0.3814, 0.25, 0.3812, 0.5, 0.3812, 0.25, 0.3814, 0.2, 0.0, 0.0, 0.0, 0.0, 0.0, 0.0, 0.0, 0.0, 0.3814, 0.55, 0.3813, 0.55, 0.3814, 0.2, 0.3814, 0.2, 0.0, 0.0, 0.3814, 0.25, 0.3814, 0.2, 0.3813, 0.55, 0.3825, 0.7, 0.3825, 0.65, 0.3825, 0.1, 0.3825, 0.05, 0.0, 0.0, 0.3825, 0.55, 0.3814, 0.05, 0.3813, 0.05, 0.3813, 0.05, 0.3825, 0.05, 0.3825, 0.1, 0.3813, 0.1, 0.3813, 0.05, 0.3813, 0.0, 0.0, 0.0, 0.0, 0.0, 0.3825, 0.2, 0.0, 0.0, 0.3813, 1.0, 0.3814, 1.0, 0.3812, 0.65, 0.3825, 0.65, 0.3825, 0.7, 0.3812, 0.7, 0.3812, 0.65, 0.0, 0.0, 0.3813, 0.05, 0.3813, 0.1, 0.3825, 0.55, 0.3825, 0.2, 0.3814, 0.0, 0.3814, 0.05, 0.3812, 0.25, 0.3812, 0.5, 0.3813, 0.55, 0.3812, 0.2, 0.3825, 0.75, 0.3825, 0.0, 0.3825, 0.05, 0.3825, 0.7, 0.3825, 0.7, 0.0, 0.0, 0.0, 0.0, 0.3812, 0.7, 0.0, 0.0, 0.0, 0.0, 0.0, 0.0, 0.0, 0.0, 0.0, 0.0, 0.0, 0.0, 0.0, 0.0, 0.0, 0.0, 0.3813, 0.5, 0.0, 0.0, 0.375, 0.55, 0.375, 0.5, 0.3813, 0.2, 0.125, 0.55, 0.375, 0.55, 0.0, 0.0, 0.0, 0.0, 0.0, 0.0, 0.0, 0.0, 0.0, 0.0, 0.0, 0.0, 0.0, 0.0, 0.0, 0.0, 0.0, 0.0, 0.0, 0.0, 0.0, 0.0, 0.0, 0.0, 0.0, 0.0, 0.0, 0.0, 0.0, 0.0, 0.3814, 0.2, 0.3814, 0.55, 0.0, 0.0, 0.0, 0.0, 0.0, 0.0, 0.0, 0.0, 0.0, 0.0, 0.0, 0.0, 0.3814, 0.25, 0.3814, 0.25, 0.0, 0.0, 0.0, 0.0, 0.0, 0.0, 0.0, 0.0, 0.0, 0.0, 0.0, 0.0, 0.0, 0.0, 0.0, 0.0, 0.0, 0.0, 0.0, 0.0, 0.0, 0.0, 0.0, 0.0, 0.0, 0.0, 0.0, 0.0, 0.0, 0.0, 0.0, 0.0, 0.0, 0.0, 0.0, 0.0, 0.0, 0.0, 0.0, 0.0, 0.0, 0.0, 0.0, 0.0, 0.0, 0.0, 0.0, 0.0, 0.0, 0.0, 0.0, 0.0, 0.0, 0.0, 0.0, 0.0, 0.3812, 0.25, 0.3812, 0.2, 0.0, 0.0, 0.0, 0.0, 0.3812, 0.2, 0.0, 0.0, 0.0, 0.0, 0.0, 0.0, 0.3812, 0.5, 0.0, 0.0, 0.3814, 0.2, 0.3812, 0.25, 0.3825, 0.55, 0.0, 0.0, 0.0, 0.0, 0.3825, 0.25, 0.0, 0.0, 0.0, 0.0, 0.0, 0.0, 0.0, 0.0, 0.0, 0.0, 0.3813, 0.6, 0.3813, 0.55, 0.0, 0.0, 0.0, 0.0, 0.0, 0.0, 0.0, 0.0, 0.0, 0.0, 0.3812, 0.5, 0.3812, 0.25, 0.3812, 0.2, 0.3813, 0.55, 0.3825, 0.5, 0.3825, 0.55, 0.3825, 0.2, 0.3825, 0.25, 0.3813, 0.55, 0.3812, 0.2, 0.3825, 0.2, 0.3825, 0.55, 0.3812, 0.5, 0.3825, 0.5, 0.3825, 0.25, 0.3812, 0.25, 0.0, 0.0, 0.3825, 0.0, 0.3825, 0.05, 0.0, 0.0, 0.3825, 1.0, 0.3825, 0.0, 0.3825, 0.0, 0.0, 0.0, 0.0, 0.0, 0.0, 0.0, 0.0, 0.0, 0.0, 0.0, 0.0, 0.0, 0.0, 0.0, 0.0, 0.0, 0.0, 0.0, 0.0, 0.0, 0.0, 0.0, 0.3825, 0.7, 0.0, 0.0, 0.3813, 0.65, 0.3825, 0.05, 0.3825, 0.05, 0.3814, 0.65, 0.3813, 0.65, 0.0, 0.0, 0.0, 0.0, 0.3825, 0.05, 0.3814, 0.65, 0.3825, 0.05, 0.0, 0.0, 0.0, 0.0, 0.375, 0.75, 0.375, 0.7, 0.375, 0.7, 0.375, 0.75, 0.375, 0.0, 0.375, 0.75, 0.0, 0.0, 0.3812, 0.0, 0.3813, 0.05, 0.375, 0.7, 0.375, 0.7, 0.125, 0.7, 0.3812, 0.75, 0.3812, 1.0, 0.3813, 0.05, 0.0, 0.0, 0.3825, 0.65, 0.3812, 0.65, 0.3812, 0.65, 0.3825, 0.65, 0.3825, 0.65, 0.3814, 0.65, 0.3814, 0.7, 0.3825, 0.65, 0.0, 0.0, 0.0, 0.0, 0.0, 0.0, 0.0, 0.0, 0.3813, 0.65, 0.3812, 0.65, 0.3812, 0.65, 0.3813, 0.7, 0.0, 0.0, 0.0, 0.0, 0.0, 0.0, 0.0, 0.0, 0.3812, 0.75, 0.3812, 0.7, 0.0, 0.0, 0.3825, 0.75])
me_cube_075.materials.append(mat_walls)
me_cube_075.use_remesh_fix_poles = True
me_cube_075.use_remesh_preserve_attributes = False
me_cube_075.use_mirror_vertex_groups = False
me_cube_075.update()
me_cube_076 = bpy.data.meshes.new('Cube.076')
me_cube_076.from_pydata([(0.978, 0.9798, -46.59), (0.978, 0.9798, -48.33), (0.978, -0.9846, -46.59), (0.978, -0.9846, -48.33), (-0.978, 0.9798, -46.59), (-0.978, 0.9798, -48.33), (-0.978, -0.9846, -46.59), (-0.978, -0.9846, -48.33), (0.489, 0.9798, -48.33), (-0.489, 0.9798, -48.33), (0.489, -0.9846, -46.59), (-0.489, -0.9846, -46.59), (-0.489, -0.9846, -48.33), (0.489, -0.9846, -48.33), (-0.489, 0.9798, -46.59), (0.489, 0.9798, -46.59), (0.3204, -1.464, -46.65), (-0.3204, -1.464, -46.65), (-0.3204, -1.464, -48.26), (0.3204, -1.464, -48.26)], [], [(14, 4, 6, 11), (12, 11, 6, 7), (7, 6, 4, 5), (8, 1, 3, 13), (1, 0, 2, 3), (8, 15, 0, 1), (5, 4, 14, 9), (9, 14, 15, 8), (5, 9, 12, 7), (9, 8, 13, 12), (3, 2, 10, 13), (12, 13, 19, 18), (0, 15, 10, 2), (15, 14, 11, 10), (19, 16, 17, 18), (10, 11, 17, 16), (13, 10, 16, 19), (11, 12, 18, 17)])
_uv = me_cube_076.uv_layers.new(name='UVMap')
_uv.uv.foreach_set('vector', [0.7917, 0.5, 0.875, 0.5, 0.875, 0.75, 0.7917, 0.75, 0.375, 0.9167, 0.625, 0.9167, 0.625, 1.0, 0.375, 1.0, 0.375, 0.0, 0.625, 0.0, 0.625, 0.25, 0.375, 0.25, 0.2917, 0.5, 0.375, 0.5, 0.375, 0.75, 0.2917, 0.75, 0.375, 0.5, 0.625, 0.5, 0.625, 0.75, 0.375, 0.75, 0.375, 0.4167, 0.625, 0.4167, 0.625, 0.5, 0.375, 0.5, 0.375, 0.25, 0.625, 0.25, 0.625, 0.3333, 0.375, 0.3333, 0.375, 0.3333, 0.625, 0.3333, 0.625, 0.4167, 0.375, 0.4167, 0.125, 0.5, 0.2083, 0.5, 0.2083, 0.75, 0.125, 0.75, 0.2083, 0.5, 0.2917, 0.5, 0.2917, 0.75, 0.2083, 0.75, 0.375, 0.75, 0.625, 0.75, 0.625, 0.8333, 0.375, 0.8333, 0.2083, 0.75, 0.2917, 0.75, 0.2917, 0.75, 0.2083, 0.75, 0.625, 0.5, 0.7083, 0.5, 0.7083, 0.75, 0.625, 0.75, 0.7083, 0.5, 0.7917, 0.5, 0.7917, 0.75, 0.7083, 0.75, 0.375, 0.8333, 0.625, 0.8333, 0.625, 0.9167, 0.375, 0.9167, 0.7083, 0.75, 0.7917, 0.75, 0.7917, 0.75, 0.7083, 0.75, 0.375, 0.8333, 0.625, 0.8333, 0.625, 0.8333, 0.375, 0.8333, 0.625, 0.9167, 0.375, 0.9167, 0.375, 0.9167, 0.625, 0.9167])
me_cube_076.materials.append(mat_walls)
me_cube_076.use_remesh_preserve_volume = False
me_cube_076.use_remesh_preserve_attributes = False
me_cube_076.use_mirror_vertex_groups = False
me_cube_076.update()

# ---- objects
ob_light = bpy.data.objects.new('Light', light_light)
ob_camera = bpy.data.objects.new('Camera', cam_camera)
ob_windowvoid = bpy.data.objects.new('WindowVoid', me_cube_040)
ob_windowvoider0 = bpy.data.objects.new('WindowVoider0', me_cube_041)
ob_windowvoider1 = bpy.data.objects.new('WindowVoider1', me_cube_044)
ob_windowvoider2 = bpy.data.objects.new('WindowVoider2', me_cube_046)
ob_centerpillarframe = bpy.data.objects.new('CenterPillarFrame', me_cube_075)
ob_floortiles = bpy.data.objects.new('FloorTiles', me_cube_076)

# ---- transforms, parenting, visibility, modifiers, constraints
ob_light.location = (4.076, 1.005, 5.904)
ob_light.rotation_euler = (0.6503, 0.05522, 1.866)
ob_light.lock_rotations_4d = False
ob_light.empty_display_type = 'ARROWS'
ob_light.color = (0.0, 0.0, 0.0, 0.0)
ob_light.lineart.crease_threshold = 0.0
ob_camera.location = (7.359, -6.926, 4.958)
ob_camera.rotation_euler = (1.109, 0.0, 0.8149)
ob_camera.lock_rotations_4d = False
ob_camera.empty_display_type = 'ARROWS'
ob_camera.color = (0.0, 0.0, 0.0, 0.0)
ob_camera.display_type = 'WIRE'
ob_camera.lineart.crease_threshold = 0.0
ob_windowvoid.location = (-0.02085, 0.6128, 2.289)
ob_windowvoid.rotation_euler = (0.0, -0.0, 3.142)
ob_windowvoid.scale = (0.025, 0.4065, 0.3121)
ob_windowvoid.lineart.crease_threshold = 0.0
ob_windowvoider0.location = (-0.02085, 0.6128, 2.289)
ob_windowvoider0.rotation_euler = (0.0, -0.0, 3.142)
ob_windowvoider0.scale = (0.025, 0.4065, 0.3121)
ob_windowvoider0.lineart.crease_threshold = 0.0
ob_windowvoider1.location = (-2.305, -2.649, 1.737)
ob_windowvoider1.rotation_euler = (0.0, -0.0, 1.571)
ob_windowvoider1.scale = (0.025, 0.4065, 0.3121)
ob_windowvoider1.lineart.crease_threshold = 0.0
ob_windowvoider2.location = (3.242, -0.7307, 1.737)
ob_windowvoider2.rotation_euler = (0.0, -0.0, 3.142)
ob_windowvoider2.scale = (0.025, 0.4065, 0.3121)
ob_windowvoider2.lineart.crease_threshold = 0.0
ob_centerpillarframe.location = (-0.02085, 0.9474, -0.1049)
ob_centerpillarframe.rotation_euler = (0.0, -0.0, 1.571)
ob_centerpillarframe.scale = (0.03095, 3.095, 0.4883)
ob_centerpillarframe.lineart.crease_threshold = 0.0
ob_floortiles.location = (-0.02085, 0.6128, 2.385)
ob_floortiles.scale = (3.096, 3.096, 0.05464)
ob_floortiles.lock_rotations_4d = False
ob_floortiles.empty_display_type = 'ARROWS'
ob_floortiles.lineart.crease_threshold = 0.0

# ---- collection membership
col_collection.objects.link(ob_light)
col_collection.objects.link(ob_camera)
col_collection.objects.link(ob_windowvoid)
col_collection.objects.link(ob_windowvoider0)
col_collection.objects.link(ob_windowvoider1)
col_collection.objects.link(ob_windowvoider2)
col_step3.objects.link(ob_centerpillarframe)
col_step3.objects.link(ob_floortiles)

# ---- scene / render settings (as saved in the file)
scene.camera = ob_camera
scene.frame_start = 1; scene.frame_end = 250; scene.frame_set(1)
scene.render.engine = 'BLENDER_EEVEE_NEXT'
scene.cycles.samples = 128
scene.cycles.sampling_pattern = 'TABULATED_SOBOL'
scene.cycles.use_adaptive_sampling = False
scene.cycles.use_light_tree = False
scene.view_settings.view_transform = 'Filmic'
bpy.context.view_layer.update()
